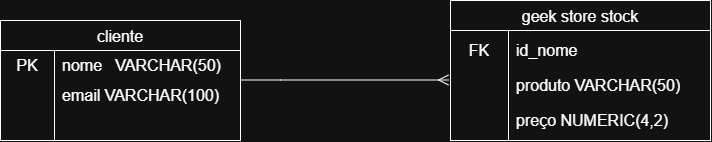

The diagram above was exported from draw.io. Its source (the exported page's mxGraphModel, read from the mxfile embedded in the PNG):
<mxGraphModel dx="1414" dy="777" grid="1" gridSize="10" guides="1" tooltips="1" connect="1" arrows="1" fold="1" page="1" pageScale="1" pageWidth="850" pageHeight="1100" math="0" shadow="0">
  <root>
    <mxCell id="0" />
    <mxCell id="1" parent="0" />
    <mxCell id="6hP1-uGObFLasa4zNzeU-1" parent="1" style="shape=table;tableRender=collapsed;startSize=30;container=1;collapsible=0;childLayout=tableLayout;fixedRows=1;rowLines=0;fontStyle=0;strokeColor=default;fontSize=16;" value="cliente" vertex="1">
      <mxGeometry height="120" width="240" x="80" y="220" as="geometry" />
    </mxCell>
    <mxCell id="6hP1-uGObFLasa4zNzeU-2" parent="6hP1-uGObFLasa4zNzeU-1" style="shape=tableRow;horizontal=0;startSize=0;swimlaneHead=0;swimlaneBody=0;collapsible=0;dropTarget=0;fillColor=none;points=[[0,0.5],[1,0.5]];portConstraint=eastwest;strokeColor=inherit;fontSize=16;" value="" vertex="1">
      <mxGeometry height="30" width="240" y="30" as="geometry" />
    </mxCell>
    <mxCell id="6hP1-uGObFLasa4zNzeU-3" parent="6hP1-uGObFLasa4zNzeU-2" style="shape=partialRectangle;html=1;whiteSpace=wrap;connectable=0;fillColor=none;overflow=hidden;pointerEvents=1;strokeColor=inherit;fontSize=16;" value="PK" vertex="1">
      <mxGeometry height="30" width="54" as="geometry">
        <mxRectangle height="30" width="54" as="alternateBounds" />
      </mxGeometry>
    </mxCell>
    <mxCell id="6hP1-uGObFLasa4zNzeU-4" parent="6hP1-uGObFLasa4zNzeU-2" style="shape=partialRectangle;html=1;whiteSpace=wrap;connectable=0;fillColor=none;align=left;spacingLeft=6;overflow=hidden;strokeColor=inherit;fontSize=16;" value="nome&amp;nbsp; &amp;nbsp;VARCHAR(50)" vertex="1">
      <mxGeometry height="30" width="186" x="54" as="geometry">
        <mxRectangle height="30" width="186" as="alternateBounds" />
      </mxGeometry>
    </mxCell>
    <mxCell id="6hP1-uGObFLasa4zNzeU-5" parent="6hP1-uGObFLasa4zNzeU-1" style="shape=tableRow;horizontal=0;startSize=0;swimlaneHead=0;swimlaneBody=0;collapsible=0;dropTarget=0;fillColor=none;points=[[0,0.5],[1,0.5]];portConstraint=eastwest;strokeColor=inherit;fontSize=16;" value="" vertex="1">
      <mxGeometry height="30" width="240" y="60" as="geometry" />
    </mxCell>
    <mxCell id="6hP1-uGObFLasa4zNzeU-6" parent="6hP1-uGObFLasa4zNzeU-5" style="shape=partialRectangle;html=1;whiteSpace=wrap;connectable=0;fillColor=none;overflow=hidden;strokeColor=inherit;fontSize=16;" value="" vertex="1">
      <mxGeometry height="30" width="54" as="geometry">
        <mxRectangle height="30" width="54" as="alternateBounds" />
      </mxGeometry>
    </mxCell>
    <mxCell id="6hP1-uGObFLasa4zNzeU-7" parent="6hP1-uGObFLasa4zNzeU-5" style="shape=partialRectangle;html=1;whiteSpace=wrap;connectable=0;fillColor=none;align=left;spacingLeft=6;overflow=hidden;strokeColor=inherit;fontSize=16;" value="email VARCHAR(100)" vertex="1">
      <mxGeometry height="30" width="186" x="54" as="geometry">
        <mxRectangle height="30" width="186" as="alternateBounds" />
      </mxGeometry>
    </mxCell>
    <mxCell id="6hP1-uGObFLasa4zNzeU-8" parent="6hP1-uGObFLasa4zNzeU-1" style="shape=tableRow;horizontal=0;startSize=0;swimlaneHead=0;swimlaneBody=0;collapsible=0;dropTarget=0;fillColor=none;points=[[0,0.5],[1,0.5]];portConstraint=eastwest;strokeColor=inherit;fontSize=16;" value="" vertex="1">
      <mxGeometry height="30" width="240" y="90" as="geometry" />
    </mxCell>
    <mxCell id="6hP1-uGObFLasa4zNzeU-9" parent="6hP1-uGObFLasa4zNzeU-8" style="shape=partialRectangle;html=1;whiteSpace=wrap;connectable=0;fillColor=none;overflow=hidden;strokeColor=inherit;fontSize=16;" value="" vertex="1">
      <mxGeometry height="30" width="54" as="geometry">
        <mxRectangle height="30" width="54" as="alternateBounds" />
      </mxGeometry>
    </mxCell>
    <mxCell id="6hP1-uGObFLasa4zNzeU-10" parent="6hP1-uGObFLasa4zNzeU-8" style="shape=partialRectangle;html=1;whiteSpace=wrap;connectable=0;fillColor=none;align=left;spacingLeft=6;overflow=hidden;strokeColor=inherit;fontSize=16;" value="" vertex="1">
      <mxGeometry height="30" width="186" x="54" as="geometry">
        <mxRectangle height="30" width="186" as="alternateBounds" />
      </mxGeometry>
    </mxCell>
    <mxCell id="dPGMjkG_YTjKiHtPt6L9-1" edge="1" parent="1" style="edgeStyle=elbowEdgeStyle;elbow=horizontal;endArrow=ERmany;html=1;curved=0;rounded=0;endSize=8;startSize=8;endFill=0;entryX=0;entryY=0.5;entryDx=0;entryDy=0;" value="">
      <mxGeometry height="50" relative="1" width="50" x="0.3745" as="geometry">
        <Array as="points">
          <mxPoint x="360" y="269.5" />
        </Array>
        <mxPoint x="320" y="279.5" as="sourcePoint" />
        <mxPoint x="528.08" y="279.5" as="targetPoint" />
      </mxGeometry>
    </mxCell>
    <mxCell id="6hP1-uGObFLasa4zNzeU-11" parent="1" style="shape=table;tableRender=collapsed;startSize=30;container=1;collapsible=0;childLayout=tableLayout;fixedRows=1;rowLines=0;fontStyle=0;strokeColor=default;fontSize=16;" value="geek store stock" vertex="1">
      <mxGeometry height="140" width="260" x="530" y="200" as="geometry" />
    </mxCell>
    <mxCell id="6hP1-uGObFLasa4zNzeU-12" parent="6hP1-uGObFLasa4zNzeU-11" style="shape=tableRow;horizontal=0;startSize=0;swimlaneHead=0;swimlaneBody=0;collapsible=0;dropTarget=0;fillColor=none;points=[[0,0.5],[1,0.5]];portConstraint=eastwest;strokeColor=inherit;fontSize=16;" value="" vertex="1">
      <mxGeometry height="40" width="260" y="30" as="geometry" />
    </mxCell>
    <mxCell id="6hP1-uGObFLasa4zNzeU-13" parent="6hP1-uGObFLasa4zNzeU-12" style="shape=partialRectangle;html=1;whiteSpace=wrap;connectable=0;fillColor=none;overflow=hidden;pointerEvents=1;strokeColor=inherit;fontSize=16;" value="FK" vertex="1">
      <mxGeometry height="40" width="58" as="geometry">
        <mxRectangle height="40" width="58" as="alternateBounds" />
      </mxGeometry>
    </mxCell>
    <mxCell id="6hP1-uGObFLasa4zNzeU-14" parent="6hP1-uGObFLasa4zNzeU-12" style="shape=partialRectangle;html=1;whiteSpace=wrap;connectable=0;fillColor=none;align=left;spacingLeft=6;overflow=hidden;strokeColor=inherit;fontSize=16;" value="id_nome" vertex="1">
      <mxGeometry height="40" width="202" x="58" as="geometry">
        <mxRectangle height="40" width="202" as="alternateBounds" />
      </mxGeometry>
    </mxCell>
    <mxCell id="6hP1-uGObFLasa4zNzeU-15" parent="6hP1-uGObFLasa4zNzeU-11" style="shape=tableRow;horizontal=0;startSize=0;swimlaneHead=0;swimlaneBody=0;collapsible=0;dropTarget=0;fillColor=none;points=[[0,0.5],[1,0.5]];portConstraint=eastwest;strokeColor=inherit;fontSize=16;" value="" vertex="1">
      <mxGeometry height="30" width="260" y="70" as="geometry" />
    </mxCell>
    <mxCell id="6hP1-uGObFLasa4zNzeU-16" parent="6hP1-uGObFLasa4zNzeU-15" style="shape=partialRectangle;html=1;whiteSpace=wrap;connectable=0;fillColor=none;overflow=hidden;strokeColor=inherit;fontSize=16;" value="" vertex="1">
      <mxGeometry height="30" width="58" as="geometry">
        <mxRectangle height="30" width="58" as="alternateBounds" />
      </mxGeometry>
    </mxCell>
    <mxCell id="6hP1-uGObFLasa4zNzeU-17" parent="6hP1-uGObFLasa4zNzeU-15" style="shape=partialRectangle;html=1;whiteSpace=wrap;connectable=0;fillColor=none;align=left;spacingLeft=6;overflow=hidden;strokeColor=inherit;fontSize=16;" value="produto VARCHAR(50)" vertex="1">
      <mxGeometry height="30" width="202" x="58" as="geometry">
        <mxRectangle height="30" width="202" as="alternateBounds" />
      </mxGeometry>
    </mxCell>
    <mxCell id="6hP1-uGObFLasa4zNzeU-18" parent="6hP1-uGObFLasa4zNzeU-11" style="shape=tableRow;horizontal=0;startSize=0;swimlaneHead=0;swimlaneBody=0;collapsible=0;dropTarget=0;fillColor=none;points=[[0,0.5],[1,0.5]];portConstraint=eastwest;strokeColor=inherit;fontSize=16;" value="" vertex="1">
      <mxGeometry height="40" width="260" y="100" as="geometry" />
    </mxCell>
    <mxCell id="6hP1-uGObFLasa4zNzeU-19" parent="6hP1-uGObFLasa4zNzeU-18" style="shape=partialRectangle;html=1;whiteSpace=wrap;connectable=0;fillColor=none;overflow=hidden;strokeColor=inherit;fontSize=16;" value="" vertex="1">
      <mxGeometry height="40" width="58" as="geometry">
        <mxRectangle height="40" width="58" as="alternateBounds" />
      </mxGeometry>
    </mxCell>
    <mxCell id="6hP1-uGObFLasa4zNzeU-20" parent="6hP1-uGObFLasa4zNzeU-18" style="shape=partialRectangle;html=1;whiteSpace=wrap;connectable=0;fillColor=none;align=left;spacingLeft=6;overflow=hidden;strokeColor=inherit;fontSize=16;" value="preço NUMERIC(4,2)" vertex="1">
      <mxGeometry height="40" width="202" x="58" as="geometry">
        <mxRectangle height="40" width="202" as="alternateBounds" />
      </mxGeometry>
    </mxCell>
  </root>
</mxGraphModel>